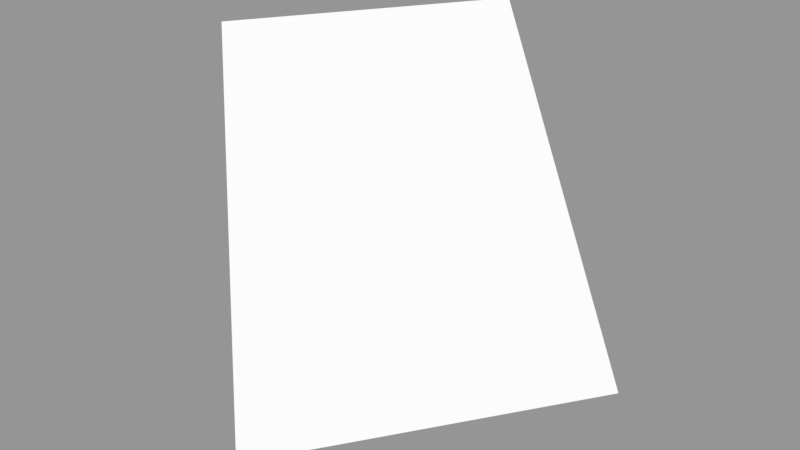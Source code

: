 # Source: Surface048.blend  (saved by Blender 2.79.0; exported with 4.5.12 LTS)
import bpy
from mathutils import Matrix  # noqa: F401  (used for matrix-valued properties, if any)

bpy.ops.wm.read_factory_settings(use_empty=True)
scene = bpy.context.scene
scene.name = 'Scene'

# ---- collections
col_collection_1 = bpy.data.collections.new('Collection 1'); scene.collection.children.link(col_collection_1)

# ---- meshes
me_sphere_055 = bpy.data.meshes.new('Sphere.055')
me_sphere_055.from_pydata([(0.6533, -0.2706, 0.7071), (0.8536, -0.3536, 0.3827), (0.5, -0.5, 0.7071), (0.6533, -0.6533, 0.3827)], [], [(1, 0, 2, 3)])
_ca = me_sphere_055.color_attributes.new('Col', 'BYTE_COLOR', 'CORNER')
_ca.data.foreach_set('color', [1.0, 1.0, 1.0, 1.0, 1.0, 1.0, 1.0, 1.0, 1.0, 1.0, 1.0, 1.0, 1.0, 1.0, 1.0, 1.0])
me_sphere_055.use_remesh_preserve_volume = False
me_sphere_055.use_remesh_preserve_attributes = False
me_sphere_055.use_mirror_vertex_groups = False
me_sphere_055.update()

# ---- objects
ob_surface048 = bpy.data.objects.new('Surface048', me_sphere_055)

# ---- transforms, parenting, visibility, modifiers, constraints
ob_surface048.location = (0.0, 0.0, 0.0)
ob_surface048.scale = (1e+04, 1e+04, 1e+04)
ob_surface048.lineart.crease_threshold = 0.0

# ---- collection membership
col_collection_1.objects.link(ob_surface048)

# ---- scene / render settings (as saved in the file)
scene.frame_start = 1; scene.frame_end = 250; scene.frame_set(1)
scene.render.engine = 'BLENDER_EEVEE_NEXT'
scene.render.resolution_percentage = 50
scene.render.dither_intensity = 0.0
scene.cycles.use_denoising = False
scene.cycles.samples = 128
scene.cycles.sampling_pattern = 'TABULATED_SOBOL'
scene.cycles.use_adaptive_sampling = False
scene.cycles.use_light_tree = False
scene.cycles.blur_glossy = 0.0
scene.cycles.sample_clamp_indirect = 0.0
scene.view_settings.view_transform = 'Standard'
bpy.context.view_layer.update()

# ---- added for rendering (the .blend has no active camera and no usable light): camera, sun + grey world if the file has none
cam_auto = bpy.data.cameras.new('AutoCamera')
cam_auto.lens = 50.0
cam_auto.sensor_width = 36.0
cam_auto.clip_end = 99659.5
ob_auto_camera = bpy.data.objects.new('AutoCamera', cam_auto)
scene.collection.objects.link(ob_auto_camera)
ob_auto_camera.location = (12446.4, -11433.8, 9991.85)
ob_auto_camera.rotation_euler = (1.09748, -7.21219e-08, 0.694738)
scene.camera = ob_auto_camera
light_auto_sun = bpy.data.lights.new('AutoSun', 'SUN')
light_auto_sun.energy = 3.0
light_auto_sun.angle = 0.0523599
ob_auto_sun = bpy.data.objects.new('AutoSun', light_auto_sun)
scene.collection.objects.link(ob_auto_sun)
ob_auto_sun.rotation_euler = (0.872665, 0.174533, 0.523599)
if scene.world is None:
    world_auto = bpy.data.worlds.new('AutoWorld')
    world_auto.color = (0.3, 0.3, 0.3)
    scene.world = world_auto
bpy.context.view_layer.update()
